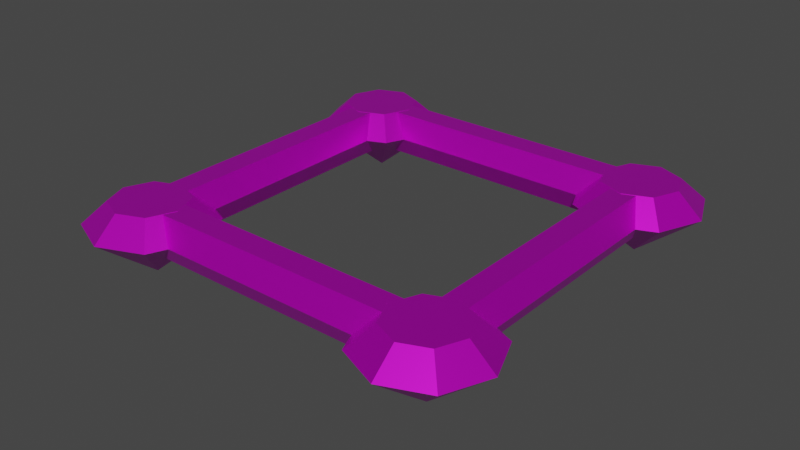 # Source: shoppingkart.blend  (saved by Blender 2.83.18; exported with 4.5.12 LTS)
import bpy
from mathutils import Matrix  # noqa: F401  (used for matrix-valued properties, if any)

bpy.ops.wm.read_factory_settings(use_empty=True)
scene = bpy.context.scene
scene.name = 'Scene'

# ---- collections
col_collection = bpy.data.collections.new('Collection'); scene.collection.children.link(col_collection)
col_mesh = bpy.data.collections.new('Mesh'); scene.collection.children.link(col_mesh)
col_rig = bpy.data.collections.new('Rig'); scene.collection.children.link(col_rig)
col_collision = bpy.data.collections.new('Collision'); scene.collection.children.link(col_collision)
col_extras = bpy.data.collections.new('Extras'); scene.collection.children.link(col_extras)

# ---- images (referenced by path relative to the original .blend; pixels are not part of the script)
import os
ASSET_DIR = os.environ.get("B2B_ASSET_DIR", "")  # directory of the original .blend (textures are referenced by path, not embedded)
HERE = os.path.dirname(os.path.abspath(__file__))  # packed textures are extracted next to this script under _unpacked/

def load_image(name, relpath, width, height, colorspace="sRGB"):
    """Load a texture the original file referenced (path relative to the .blend, or extracted next to this script)."""
    p = next((c for c in (os.path.join(HERE, relpath), os.path.join(ASSET_DIR, relpath)) if relpath and os.path.exists(c)), "")
    if p:
        img = bpy.data.images.load(p, check_existing=True)
        img.name = name
    else:  # same state as the original file: an image datablock whose file is absent (Cycles renders it pink)
        img = bpy.data.images.new(name, width, height)
        img.source = "FILE"
        img.filepath = "//" + (relpath or name)
    img.colorspace_settings.name = colorspace
    return img
img_shoppaltte_png = load_image('shoppaltte.png', 'shoppaltte.png', 1024, 1024, 'sRGB')

# ---- materials (node trees are filled in below, after node groups)
mat_material = bpy.data.materials.new('Material')
mat_material.alpha_threshold = 0.0
mat_material.use_transparent_shadow = False
mat_material.line_color = (0.0, 0.0, 0.0, 1.0)

# ---- node groups
ng_auto_smooth = bpy.data.node_groups.new('Auto Smooth', 'GeometryNodeTree')
_s = ng_auto_smooth.interface.new_socket(name='Geometry', in_out='OUTPUT', socket_type='NodeSocketGeometry')
_s = ng_auto_smooth.interface.new_socket(name='Geometry', in_out='INPUT', socket_type='NodeSocketGeometry')
_s = ng_auto_smooth.interface.new_socket(name='Angle', in_out='INPUT', socket_type='NodeSocketFloat')
_s.subtype = 'ANGLE'
_s.min_value = 0.0
_s.max_value = 3.142
ng_auto_smooth.is_modifier = True
_N = ng_auto_smooth.nodes; _L = ng_auto_smooth.links
n0 = _N.new('NodeGroupOutput'); n0.name = 'Group Output'; n0.location = (480, -100)
n1 = _N.new('NodeGroupInput'); n1.name = 'Group Input'; n1.location = (-420, -300)
n2 = _N.new('NodeGroupInput'); n2.name = 'Group Input.001'; n2.location = (-60, -100)
n3 = _N.new('GeometryNodeSetShadeSmooth'); n3.name = 'Set Shade Smooth'; n3.location = (120, -100)
n3.domain = 'EDGE'
n4 = _N.new('GeometryNodeSetShadeSmooth'); n4.name = 'Set Shade Smooth.001'; n4.location = (300, -100)
n5 = _N.new('GeometryNodeInputMeshEdgeAngle'); n5.name = 'Edge Angle'; n5.location = (-420, -220)
n6 = _N.new('GeometryNodeInputEdgeSmooth'); n6.name = 'Is Edge Smooth'; n6.location = (-60, -160)
n7 = _N.new('GeometryNodeInputShadeSmooth'); n7.name = 'Is Face Smooth'; n7.location = (-240, -340)
n8 = _N.new('FunctionNodeBooleanMath'); n8.name = 'Boolean Math'; n8.location = (-60, -220)
n9 = _N.new('FunctionNodeCompare'); n9.name = 'Compare'; n9.location = (-240, -180)
n9.operation = 'LESS_EQUAL'
_L.new(n5.outputs[0], n9.inputs[0])
_L.new(n4.outputs[0], n0.inputs[0])
_L.new(n1.outputs[1], n9.inputs[1])
_L.new(n9.outputs[0], n8.inputs[0])
_L.new(n7.outputs[0], n8.inputs[1])
_L.new(n2.outputs[0], n3.inputs[0])
_L.new(n6.outputs[0], n3.inputs[1])
_L.new(n3.outputs[0], n4.inputs[0])
_L.new(n8.outputs[0], n3.inputs[2])
n0.is_active_output = True

# ---- material node trees
mat_material.use_nodes = True; mat_material.node_tree.nodes.clear()
_N = mat_material.node_tree.nodes; _L = mat_material.node_tree.links
n0 = _N.new('ShaderNodeOutputMaterial'); n0.name = 'Material Output'; n0.location = (300, 300)
n1 = _N.new('ShaderNodeBsdfPrincipled'); n1.name = 'Principled BSDF'; n1.location = (10, 300)
n1.distribution = 'GGX'
n1.subsurface_method = 'BURLEY'
n1.inputs[1].default_value = 0.7706
n1.inputs[2].default_value = 0.3817
n1.inputs[3].default_value = 1.45
n1.inputs[13].default_value = 1.0
n1.inputs[27].default_value = (0.0, 0.0, 0.0, 1.0)
n1.inputs[28].default_value = 1.0
n2 = _N.new('ShaderNodeTexImage'); n2.name = 'Image Texture'; n2.location = (-288, 224)
n2.image = img_shoppaltte_png
n2.interpolation = 'Closest'
_L.new(n1.outputs[0], n0.inputs[0])
_L.new(n2.outputs[0], n1.inputs[0])
n0.is_active_output = True

# ---- world
world_world = bpy.data.worlds.new('World'); scene.world = world_world
world_world.use_nodes = True; world_world.node_tree.nodes.clear()
_N = world_world.node_tree.nodes; _L = world_world.node_tree.links
n0 = _N.new('ShaderNodeOutputWorld'); n0.name = 'World Output'; n0.location = (300, 300)
n1 = _N.new('ShaderNodeBackground'); n1.name = 'Background'; n1.location = (10, 300)
n1.inputs[0].default_value = (0.05088, 0.05088, 0.05088, 1.0)
_L.new(n1.outputs[0], n0.inputs[0])
n0.is_active_output = True
world_world.color = (0.05088, 0.05088, 0.05088)
world_world.use_sun_shadow = False
world_world.sun_shadow_jitter_overblur = 0.0

# ---- meshes
me_cylinder_001 = bpy.data.meshes.new('Cylinder.001')
me_cylinder_001.from_pydata([(-2.217, -1.927, 1.3), (2.483, -1.927, 1.3), (-2.217, -2.127, 0.9536), (2.483, -2.127, 0.9536), (-2.217, -2.527, 0.9536), (2.483, -2.527, 0.9536), (-2.217, -2.727, 1.3), (2.483, -2.727, 1.3), (-2.217, -2.527, 1.646), (2.483, -2.527, 1.646), (-2.217, -2.127, 1.646), (2.483, -2.127, 1.646), (-2.517, -2.327, 1.65), (-2.517, -2.327, 0.5), (-1.917, -2.327, 1.65), (-1.517, -2.327, 1.3), (-2.093, -2.751, 1.65), (-1.81, -3.034, 1.3), (-2.517, -2.927, 1.65), (-2.517, -3.327, 1.3), (-2.941, -2.751, 1.65), (-3.224, -3.034, 1.3), (-3.117, -2.327, 1.65), (-3.517, -2.327, 1.3), (-2.941, -1.903, 1.65), (-3.224, -1.62, 1.3), (-2.517, -1.727, 1.65), (-2.517, -1.327, 1.3), (-2.093, -1.903, 1.65), (-1.81, -1.62, 1.3), (-2.917, -2.327, 1.3), (-2.917, 2.373, 1.3), (-2.717, -2.327, 0.9536), (-2.717, 2.373, 0.9536), (-2.317, -2.327, 0.9536), (-2.317, 2.373, 0.9536), (-2.117, -2.327, 1.3), (-2.117, 2.373, 1.3), (-2.317, -2.327, 1.646), (-2.317, 2.373, 1.646), (-2.717, -2.327, 1.646), (-2.717, 2.373, 1.646), (2.483, -2.327, 1.65), (2.483, -2.327, 0.5), (3.083, -2.327, 1.65), (3.483, -2.327, 1.3), (2.907, -2.751, 1.65), (3.19, -3.034, 1.3), (2.483, -2.927, 1.65), (2.483, -3.327, 1.3), (2.059, -2.751, 1.65), (1.776, -3.034, 1.3), (1.883, -2.327, 1.65), (1.483, -2.327, 1.3), (2.059, -1.903, 1.65), (1.776, -1.62, 1.3), (2.483, -1.727, 1.65), (2.483, -1.327, 1.3), (2.907, -1.903, 1.65), (3.19, -1.62, 1.3), (-2.517, 2.673, 1.65), (-2.517, 2.673, 0.5), (-1.917, 2.673, 1.65), (-1.517, 2.673, 1.3), (-2.093, 2.249, 1.65), (-1.81, 1.966, 1.3), (-2.517, 2.073, 1.65), (-2.517, 1.673, 1.3), (-2.941, 2.249, 1.65), (-3.224, 1.966, 1.3), (-3.117, 2.673, 1.65), (-3.517, 2.673, 1.3), (-2.941, 3.097, 1.65), (-3.224, 3.38, 1.3), (-2.517, 3.273, 1.65), (-2.517, 3.673, 1.3), (-2.093, 3.097, 1.65), (-1.81, 3.38, 1.3), (-2.217, 3.073, 1.3), (2.483, 3.073, 1.3), (-2.217, 2.873, 0.9536), (2.483, 2.873, 0.9536), (-2.217, 2.473, 0.9536), (2.483, 2.473, 0.9536), (-2.217, 2.273, 1.3), (2.483, 2.273, 1.3), (-2.217, 2.473, 1.646), (2.483, 2.473, 1.646), (-2.217, 2.873, 1.646), (2.483, 2.873, 1.646), (2.483, 2.673, 1.65), (2.483, 2.673, 0.5), (3.083, 2.673, 1.65), (3.483, 2.673, 1.3), (2.907, 2.249, 1.65), (3.19, 1.966, 1.3), (2.483, 2.073, 1.65), (2.483, 1.673, 1.3), (2.059, 2.249, 1.65), (1.776, 1.966, 1.3), (1.883, 2.673, 1.65), (1.483, 2.673, 1.3), (2.059, 3.097, 1.65), (1.776, 3.38, 1.3), (2.483, 3.273, 1.65), (2.483, 3.673, 1.3), (2.907, 3.097, 1.65), (3.19, 3.38, 1.3), (2.083, -2.327, 1.3), (2.083, 2.373, 1.3), (2.283, -2.327, 0.9536), (2.283, 2.373, 0.9536), (2.683, -2.327, 0.9536), (2.683, 2.373, 0.9536), (2.883, -2.327, 1.3), (2.883, 2.373, 1.3), (2.683, -2.327, 1.646), (2.683, 2.373, 1.646), (2.283, -2.327, 1.646), (2.283, 2.373, 1.646)], [], [(0, 1, 3, 2), (2, 3, 5, 4), (4, 5, 7, 6), (6, 7, 9, 8), (3, 1, 11, 9, 7, 5), (8, 9, 11, 10), (10, 11, 1, 0), (0, 2, 4, 6, 8, 10), (15, 13, 29), (13, 15, 17), (13, 17, 19), (13, 19, 21), (13, 21, 23), (13, 23, 25), (13, 25, 27), (13, 27, 29), (14, 15, 29, 28), (15, 14, 16, 17), (17, 16, 18, 19), (19, 18, 20, 21), (21, 20, 22, 23), (23, 22, 24, 25), (25, 24, 26, 27), (27, 26, 28, 29), (12, 14, 28), (14, 12, 16), (16, 12, 18), (18, 12, 20), (20, 12, 22), (22, 12, 24), (24, 12, 26), (26, 12, 28), (30, 31, 33, 32), (32, 33, 35, 34), (34, 35, 37, 36), (36, 37, 39, 38), (33, 31, 41, 39, 37, 35), (38, 39, 41, 40), (40, 41, 31, 30), (30, 32, 34, 36, 38, 40), (45, 43, 59), (43, 45, 47), (43, 47, 49), (43, 49, 51), (43, 51, 53), (43, 53, 55), (43, 55, 57), (43, 57, 59), (44, 45, 59, 58), (45, 44, 46, 47), (47, 46, 48, 49), (49, 48, 50, 51), (51, 50, 52, 53), (53, 52, 54, 55), (55, 54, 56, 57), (57, 56, 58, 59), (42, 44, 58), (44, 42, 46), (46, 42, 48), (48, 42, 50), (50, 42, 52), (52, 42, 54), (54, 42, 56), (56, 42, 58), (63, 61, 77), (61, 63, 65), (61, 65, 67), (61, 67, 69), (61, 69, 71), (61, 71, 73), (61, 73, 75), (61, 75, 77), (62, 63, 77, 76), (63, 62, 64, 65), (65, 64, 66, 67), (67, 66, 68, 69), (69, 68, 70, 71), (71, 70, 72, 73), (73, 72, 74, 75), (75, 74, 76, 77), (60, 62, 76), (62, 60, 64), (64, 60, 66), (66, 60, 68), (68, 60, 70), (70, 60, 72), (72, 60, 74), (74, 60, 76), (78, 79, 81, 80), (80, 81, 83, 82), (82, 83, 85, 84), (84, 85, 87, 86), (81, 79, 89, 87, 85, 83), (86, 87, 89, 88), (88, 89, 79, 78), (78, 80, 82, 84, 86, 88), (93, 91, 107), (91, 93, 95), (91, 95, 97), (91, 97, 99), (91, 99, 101), (91, 101, 103), (91, 103, 105), (91, 105, 107), (92, 93, 107, 106), (93, 92, 94, 95), (95, 94, 96, 97), (97, 96, 98, 99), (99, 98, 100, 101), (101, 100, 102, 103), (103, 102, 104, 105), (105, 104, 106, 107), (90, 92, 106), (92, 90, 94), (94, 90, 96), (96, 90, 98), (98, 90, 100), (100, 90, 102), (102, 90, 104), (104, 90, 106), (108, 109, 111, 110), (110, 111, 113, 112), (112, 113, 115, 114), (114, 115, 117, 116), (111, 109, 119, 117, 115, 113), (116, 117, 119, 118), (118, 119, 109, 108), (108, 110, 112, 114, 116, 118)])
me_cylinder_001.polygons.foreach_set('use_smooth', [True] * 128)
_uv = me_cylinder_001.uv_layers.new(name='UVMap')
_uv.uv.foreach_set('vector', [0.5031, 0.1744, 0.5031, 0.1744, 0.5031, 0.1744, 0.5031, 0.1744, 0.5031, 0.1744, 0.5031, 0.1744, 0.5031, 0.1744, 0.5031, 0.1744, 0.5031, 0.1744, 0.5031, 0.1744, 0.5031, 0.1744, 0.5031, 0.1744, 0.5031, 0.1744, 0.5031, 0.1744, 0.5031, 0.1744, 0.5031, 0.1744, 0.5031, 0.1744, 0.5031, 0.1744, 0.5031, 0.1744, 0.5031, 0.1744, 0.5031, 0.1744, 0.5031, 0.1744, 0.5031, 0.1744, 0.5031, 0.1744, 0.5031, 0.1744, 0.5031, 0.1744, 0.5031, 0.1744, 0.5031, 0.1744, 0.5031, 0.1744, 0.5031, 0.1744, 0.5031, 0.1744, 0.5031, 0.1744, 0.5031, 0.1744, 0.5031, 0.1744, 0.5031, 0.1744, 0.5031, 0.1744, 0.8555, 0.501, 0.8555, 0.501, 0.8555, 0.501, 0.8555, 0.501, 0.8555, 0.501, 0.8555, 0.501, 0.8555, 0.501, 0.8555, 0.501, 0.8555, 0.501, 0.8555, 0.501, 0.8555, 0.501, 0.8555, 0.501, 0.8555, 0.501, 0.8555, 0.501, 0.8555, 0.501, 0.8555, 0.501, 0.8555, 0.501, 0.8555, 0.501, 0.8555, 0.501, 0.8555, 0.501, 0.8555, 0.501, 0.8555, 0.501, 0.8555, 0.501, 0.8555, 0.501, 0.8555, 0.501, 0.8555, 0.501, 0.8555, 0.501, 0.8555, 0.501, 0.8555, 0.501, 0.8555, 0.501, 0.8555, 0.501, 0.8555, 0.501, 0.8555, 0.501, 0.8555, 0.501, 0.8555, 0.501, 0.8555, 0.501, 0.8555, 0.501, 0.8555, 0.501, 0.8555, 0.501, 0.8555, 0.501, 0.8555, 0.501, 0.8555, 0.501, 0.8555, 0.501, 0.8555, 0.501, 0.8555, 0.501, 0.8555, 0.501, 0.8555, 0.501, 0.8555, 0.501, 0.8555, 0.501, 0.8555, 0.501, 0.8555, 0.501, 0.8555, 0.501, 0.8555, 0.501, 0.8555, 0.501, 0.8555, 0.501, 0.8555, 0.501, 0.8555, 0.501, 0.8555, 0.501, 0.8555, 0.501, 0.8555, 0.501, 0.8555, 0.501, 0.8555, 0.501, 0.8555, 0.501, 0.8555, 0.501, 0.8555, 0.501, 0.8555, 0.501, 0.8555, 0.501, 0.8555, 0.501, 0.8555, 0.501, 0.8555, 0.501, 0.8555, 0.501, 0.8555, 0.501, 0.8555, 0.501, 0.8555, 0.501, 0.8555, 0.501, 0.8555, 0.501, 0.8555, 0.501, 0.8555, 0.501, 0.8555, 0.501, 0.8555, 0.501, 0.5031, 0.1744, 0.5031, 0.1744, 0.5031, 0.1744, 0.5031, 0.1744, 0.5031, 0.1744, 0.5031, 0.1744, 0.5031, 0.1744, 0.5031, 0.1744, 0.5031, 0.1744, 0.5031, 0.1744, 0.5031, 0.1744, 0.5031, 0.1744, 0.5031, 0.1744, 0.5031, 0.1744, 0.5031, 0.1744, 0.5031, 0.1744, 0.5031, 0.1744, 0.5031, 0.1744, 0.5031, 0.1744, 0.5031, 0.1744, 0.5031, 0.1744, 0.5031, 0.1744, 0.5031, 0.1744, 0.5031, 0.1744, 0.5031, 0.1744, 0.5031, 0.1744, 0.5031, 0.1744, 0.5031, 0.1744, 0.5031, 0.1744, 0.5031, 0.1744, 0.5031, 0.1744, 0.5031, 0.1744, 0.5031, 0.1744, 0.5031, 0.1744, 0.5031, 0.1744, 0.5031, 0.1744, 0.8555, 0.501, 0.8555, 0.501, 0.8555, 0.501, 0.8555, 0.501, 0.8555, 0.501, 0.8555, 0.501, 0.8555, 0.501, 0.8555, 0.501, 0.8555, 0.501, 0.8555, 0.501, 0.8555, 0.501, 0.8555, 0.501, 0.8555, 0.501, 0.8555, 0.501, 0.8555, 0.501, 0.8555, 0.501, 0.8555, 0.501, 0.8555, 0.501, 0.8555, 0.501, 0.8555, 0.501, 0.8555, 0.501, 0.8555, 0.501, 0.8555, 0.501, 0.8555, 0.501, 0.8555, 0.501, 0.8555, 0.501, 0.8555, 0.501, 0.8555, 0.501, 0.8555, 0.501, 0.8555, 0.501, 0.8555, 0.501, 0.8555, 0.501, 0.8555, 0.501, 0.8555, 0.501, 0.8555, 0.501, 0.8555, 0.501, 0.8555, 0.501, 0.8555, 0.501, 0.8555, 0.501, 0.8555, 0.501, 0.8555, 0.501, 0.8555, 0.501, 0.8555, 0.501, 0.8555, 0.501, 0.8555, 0.501, 0.8555, 0.501, 0.8555, 0.501, 0.8555, 0.501, 0.8555, 0.501, 0.8555, 0.501, 0.8555, 0.501, 0.8555, 0.501, 0.8555, 0.501, 0.8555, 0.501, 0.8555, 0.501, 0.8555, 0.501, 0.8555, 0.501, 0.8555, 0.501, 0.8555, 0.501, 0.8555, 0.501, 0.8555, 0.501, 0.8555, 0.501, 0.8555, 0.501, 0.8555, 0.501, 0.8555, 0.501, 0.8555, 0.501, 0.8555, 0.501, 0.8555, 0.501, 0.8555, 0.501, 0.8555, 0.501, 0.8555, 0.501, 0.8555, 0.501, 0.8555, 0.501, 0.8555, 0.501, 0.8555, 0.501, 0.8555, 0.501, 0.8555, 0.501, 0.8555, 0.501, 0.8555, 0.501, 0.8555, 0.501, 0.8555, 0.501, 0.8555, 0.501, 0.8555, 0.501, 0.8555, 0.501, 0.8555, 0.501, 0.8555, 0.501, 0.8555, 0.501, 0.8555, 0.501, 0.8555, 0.501, 0.8555, 0.501, 0.8555, 0.501, 0.8555, 0.501, 0.8555, 0.501, 0.8555, 0.501, 0.8555, 0.501, 0.8555, 0.501, 0.8555, 0.501, 0.8555, 0.501, 0.8555, 0.501, 0.8555, 0.501, 0.8555, 0.501, 0.8555, 0.501, 0.8555, 0.501, 0.8555, 0.501, 0.8555, 0.501, 0.8555, 0.501, 0.8555, 0.501, 0.8555, 0.501, 0.8555, 0.501, 0.8555, 0.501, 0.8555, 0.501, 0.8555, 0.501, 0.8555, 0.501, 0.8555, 0.501, 0.8555, 0.501, 0.8555, 0.501, 0.8555, 0.501, 0.8555, 0.501, 0.8555, 0.501, 0.8555, 0.501, 0.8555, 0.501, 0.8555, 0.501, 0.8555, 0.501, 0.8555, 0.501, 0.8555, 0.501, 0.8555, 0.501, 0.8555, 0.501, 0.8555, 0.501, 0.8555, 0.501, 0.8555, 0.501, 0.8555, 0.501, 0.8555, 0.501, 0.8555, 0.501, 0.8555, 0.501, 0.8555, 0.501, 0.8555, 0.501, 0.8555, 0.501, 0.8555, 0.501, 0.8555, 0.501, 0.8555, 0.501, 0.8555, 0.501, 0.8555, 0.501, 0.8555, 0.501, 0.8555, 0.501, 0.8555, 0.501, 0.8555, 0.501, 0.8555, 0.501, 0.8555, 0.501, 0.8555, 0.501, 0.8555, 0.501, 0.8555, 0.501, 0.8555, 0.501, 0.8555, 0.501, 0.8555, 0.501, 0.8555, 0.501, 0.8555, 0.501, 0.8555, 0.501, 0.8555, 0.501, 0.8555, 0.501, 0.8555, 0.501, 0.5031, 0.1744, 0.5031, 0.1744, 0.5031, 0.1744, 0.5031, 0.1744, 0.5031, 0.1744, 0.5031, 0.1744, 0.5031, 0.1744, 0.5031, 0.1744, 0.5031, 0.1744, 0.5031, 0.1744, 0.5031, 0.1744, 0.5031, 0.1744, 0.5031, 0.1744, 0.5031, 0.1744, 0.5031, 0.1744, 0.5031, 0.1744, 0.5031, 0.1744, 0.5031, 0.1744, 0.5031, 0.1744, 0.5031, 0.1744, 0.5031, 0.1744, 0.5031, 0.1744, 0.5031, 0.1744, 0.5031, 0.1744, 0.5031, 0.1744, 0.5031, 0.1744, 0.5031, 0.1744, 0.5031, 0.1744, 0.5031, 0.1744, 0.5031, 0.1744, 0.5031, 0.1744, 0.5031, 0.1744, 0.5031, 0.1744, 0.5031, 0.1744, 0.5031, 0.1744, 0.5031, 0.1744, 0.8555, 0.501, 0.8555, 0.501, 0.8555, 0.501, 0.8555, 0.501, 0.8555, 0.501, 0.8555, 0.501, 0.8555, 0.501, 0.8555, 0.501, 0.8555, 0.501, 0.8555, 0.501, 0.8555, 0.501, 0.8555, 0.501, 0.8555, 0.501, 0.8555, 0.501, 0.8555, 0.501, 0.8555, 0.501, 0.8555, 0.501, 0.8555, 0.501, 0.8555, 0.501, 0.8555, 0.501, 0.8555, 0.501, 0.8555, 0.501, 0.8555, 0.501, 0.8555, 0.501, 0.8555, 0.501, 0.8555, 0.501, 0.8555, 0.501, 0.8555, 0.501, 0.8555, 0.501, 0.8555, 0.501, 0.8555, 0.501, 0.8555, 0.501, 0.8555, 0.501, 0.8555, 0.501, 0.8555, 0.501, 0.8555, 0.501, 0.8555, 0.501, 0.8555, 0.501, 0.8555, 0.501, 0.8555, 0.501, 0.8555, 0.501, 0.8555, 0.501, 0.8555, 0.501, 0.8555, 0.501, 0.8555, 0.501, 0.8555, 0.501, 0.8555, 0.501, 0.8555, 0.501, 0.8555, 0.501, 0.8555, 0.501, 0.8555, 0.501, 0.8555, 0.501, 0.8555, 0.501, 0.8555, 0.501, 0.8555, 0.501, 0.8555, 0.501, 0.8555, 0.501, 0.8555, 0.501, 0.8555, 0.501, 0.8555, 0.501, 0.8555, 0.501, 0.8555, 0.501, 0.8555, 0.501, 0.8555, 0.501, 0.8555, 0.501, 0.8555, 0.501, 0.8555, 0.501, 0.8555, 0.501, 0.8555, 0.501, 0.8555, 0.501, 0.8555, 0.501, 0.8555, 0.501, 0.8555, 0.501, 0.8555, 0.501, 0.8555, 0.501, 0.8555, 0.501, 0.8555, 0.501, 0.8555, 0.501, 0.8555, 0.501, 0.8555, 0.501, 0.5031, 0.1744, 0.5031, 0.1744, 0.5031, 0.1744, 0.5031, 0.1744, 0.5031, 0.1744, 0.5031, 0.1744, 0.5031, 0.1744, 0.5031, 0.1744, 0.5031, 0.1744, 0.5031, 0.1744, 0.5031, 0.1744, 0.5031, 0.1744, 0.5031, 0.1744, 0.5031, 0.1744, 0.5031, 0.1744, 0.5031, 0.1744, 0.5031, 0.1744, 0.5031, 0.1744, 0.5031, 0.1744, 0.5031, 0.1744, 0.5031, 0.1744, 0.5031, 0.1744, 0.5031, 0.1744, 0.5031, 0.1744, 0.5031, 0.1744, 0.5031, 0.1744, 0.5031, 0.1744, 0.5031, 0.1744, 0.5031, 0.1744, 0.5031, 0.1744, 0.5031, 0.1744, 0.5031, 0.1744, 0.5031, 0.1744, 0.5031, 0.1744, 0.5031, 0.1744, 0.5031, 0.1744])
me_cylinder_001.materials.append(mat_material)
me_cylinder_001.use_remesh_fix_poles = True
me_cylinder_001.use_remesh_preserve_attributes = False
me_cylinder_001.use_mirror_vertex_groups = False
me_cylinder_001.update()

# ---- objects
ob_d = bpy.data.objects.new('D', me_cylinder_001)

# ---- transforms, parenting, visibility, modifiers, constraints
ob_d.location = (0.0, 0.0, 0.0)
ob_d.lineart.crease_threshold = 0.0
_m = ob_d.modifiers.new('Auto Smooth', 'NODES')
_m.node_group = ng_auto_smooth
_gi = [s.identifier for s in ng_auto_smooth.interface.items_tree if s.item_type == 'SOCKET' and s.in_out == 'INPUT']
_m[_gi[1]] = 0.5236  # Angle

# ---- collection membership
col_collection.objects.link(ob_d)

# ---- scene / render settings (as saved in the file)
scene.frame_start = 1; scene.frame_end = 250; scene.frame_set(1)
scene.render.engine = 'BLENDER_EEVEE_NEXT'
scene.cycles.use_denoising = False
scene.cycles.samples = 128
scene.cycles.sampling_pattern = 'TABULATED_SOBOL'
scene.cycles.use_adaptive_sampling = False
scene.cycles.use_light_tree = False
scene.view_settings.view_transform = 'Filmic'
bpy.context.view_layer.update()

# ---- added for rendering (the .blend has no active camera and no usable light): camera, sun
cam_auto = bpy.data.cameras.new('AutoCamera')
cam_auto.lens = 50.0
cam_auto.sensor_width = 36.0
cam_auto.clip_end = 1000.0
ob_auto_camera = bpy.data.objects.new('AutoCamera', cam_auto)
scene.collection.objects.link(ob_auto_camera)
ob_auto_camera.location = (9.20392, -10.892, 8.45168)
ob_auto_camera.rotation_euler = (1.09748, -7.21219e-08, 0.694738)
scene.camera = ob_auto_camera
light_auto_sun = bpy.data.lights.new('AutoSun', 'SUN')
light_auto_sun.energy = 3.0
light_auto_sun.angle = 0.0523599
ob_auto_sun = bpy.data.objects.new('AutoSun', light_auto_sun)
scene.collection.objects.link(ob_auto_sun)
ob_auto_sun.rotation_euler = (0.872665, 0.174533, 0.523599)
bpy.context.view_layer.update()
